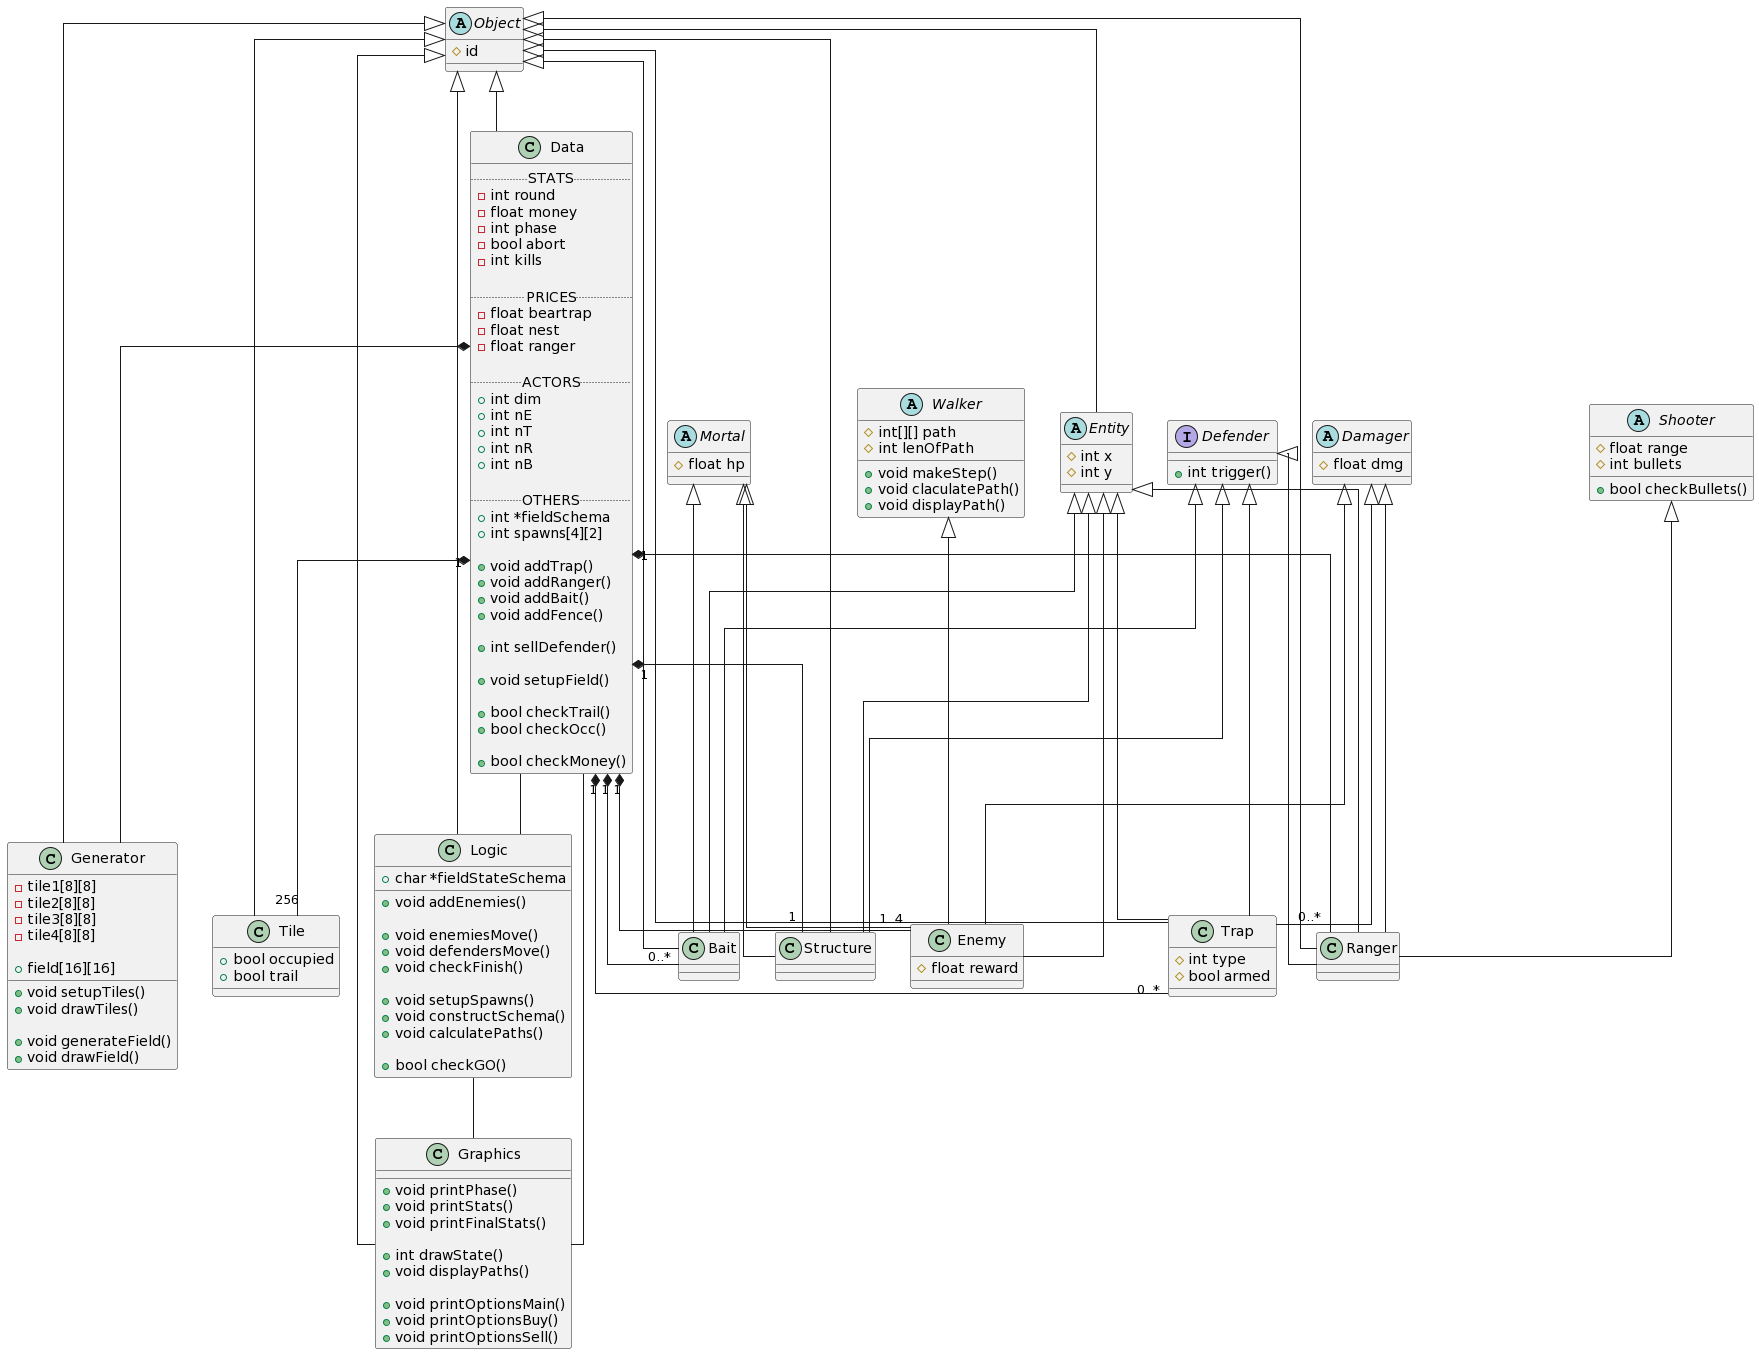

The diagram above was rendered by PlantUML. Its source (embedded in the PNG):
@startuml
skinparam linetype polyline
skinparam linetype ortho

Object <|-- Bait
Object <|-- Ranger
Object <|-- Structure
Object <|-- Trap
Object <|-- Entity

Entity <|-- Enemy
Mortal <|-- Enemy
Walker <|-- Enemy
Damager <|-- Enemy

Entity <|-- Trap
Defender <|-- Trap
Damager <|-- Trap

Entity <|-- Bait
Defender <|-- Bait
Mortal <|-- Bait

Entity <|-- Ranger
Defender <|-- Ranger
Damager <|-- Ranger
Shooter <|-- Ranger

Entity <|-- Structure
Defender <|-- Structure
Mortal <|-- Structure

Object <|-- Tile


abstract Object {
 # id
}

abstract Entity {
 # int x
 # int y
}

abstract Damager {
 # float dmg
}

abstract Mortal {
 # float hp
}

abstract Walker {
 # int[][] path
 # int lenOfPath

 + void makeStep()
 + void claculatePath()
 + void displayPath()
}

abstract Shooter {
 # float range
 # int bullets

 + bool checkBullets()
}

interface Defender {
 + int trigger()
}

class Enemy {
 # float reward
}

class Trap {
 # int type
 # bool armed
}

class Bait {}

class Ranger {}

class Structure {}

class Tile {
 + bool occupied
 + bool trail
}


Data *-- Generator
Data -- Logic
Data -- Graphics
Logic -- Graphics

Data "1" *-- "0..*" Bait
Data "1" *-- "0..*" Ranger
Data "1" *-- "1" Structure
Data "1" *-- "1..4" Enemy
Data "1" *-- "0..*" Trap
Data "1" *-- "256" Tile

Object <|-- Data
Object <|-- Generator
Object <|-- Graphics
Object <|-- Logic


class Generator {
 - tile1[8][8]
 - tile2[8][8]
 - tile3[8][8]
 - tile4[8][8]

 + field[16][16]

 + void setupTiles()
 + void drawTiles()

 + void generateField()
 + void drawField()
}

class Data {
 .. STATS ..
 - int round
 - float money
 - int phase
 - bool abort
 - int kills

 .. PRICES ..
 - float beartrap
 - float nest
 - float ranger

 .. ACTORS ..
 + int dim
 + int nE
 + int nT
 + int nR
 + int nB

 .. OTHERS ..
 + int *fieldSchema
 + int spawns[4][2]

 + void addTrap()
 + void addRanger()
 + void addBait()
 + void addFence()

 + int sellDefender()

 + void setupField()

 + bool checkTrail()
 + bool checkOcc()

 + bool checkMoney()
}

class Logic {
 + void addEnemies()

 + void enemiesMove()
 + void defendersMove()
 + void checkFinish()

 + void setupSpawns()
 + void constructSchema()
 + void calculatePaths()

 + bool checkGO()

 + char *fieldStateSchema
}

class Graphics {
 + void printPhase()
 + void printStats()
 + void printFinalStats()

 + int drawState()
 + void displayPaths()

 + void printOptionsMain()
 + void printOptionsBuy()
 + void printOptionsSell()
}
@enduml